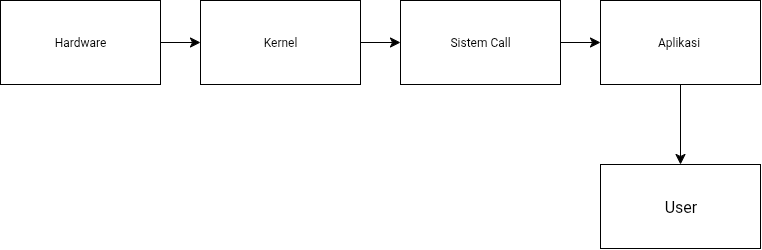

The diagram above was exported from draw.io. Its source (the exported page's mxGraphModel, read from the mxfile embedded in the PNG):
<mxGraphModel dx="831" dy="2649" grid="1" gridSize="10" guides="1" tooltips="1" connect="1" arrows="1" fold="1" page="1" pageScale="1" pageWidth="827" pageHeight="1169" background="none" math="1" shadow="0">
  <root>
    <mxCell id="0" />
    <mxCell id="1" parent="0" />
    <mxCell id="Wo4NaQ7me_kFeYShLcRG-1" value="&lt;font style=&quot;vertical-align: inherit;&quot; dir=&quot;auto&quot;&gt;&lt;font style=&quot;vertical-align: inherit;&quot; dir=&quot;auto&quot;&gt;Hardware&lt;/font&gt;&lt;/font&gt;" style="whiteSpace=wrap;html=1;" parent="1" vertex="1">
      <mxGeometry x="40" y="-644" width="160" height="84" as="geometry" />
    </mxCell>
    <mxCell id="YuEfeqDnN7test7ET65q-1" value="&lt;font style=&quot;vertical-align: inherit;&quot; dir=&quot;auto&quot;&gt;&lt;font style=&quot;vertical-align: inherit;&quot; dir=&quot;auto&quot;&gt;&lt;font style=&quot;vertical-align: inherit;&quot; dir=&quot;auto&quot;&gt;&lt;font style=&quot;vertical-align: inherit;&quot; dir=&quot;auto&quot;&gt;&lt;font style=&quot;vertical-align: inherit;&quot; dir=&quot;auto&quot;&gt;&lt;font style=&quot;vertical-align: inherit;&quot; dir=&quot;auto&quot;&gt;Aplikasi&amp;nbsp;&lt;/font&gt;&lt;/font&gt;&lt;/font&gt;&lt;/font&gt;&lt;/font&gt;&lt;/font&gt;" style="whiteSpace=wrap;html=1;" parent="1" vertex="1">
      <mxGeometry x="640" y="-644" width="160" height="84" as="geometry" />
    </mxCell>
    <mxCell id="YuEfeqDnN7test7ET65q-2" value="&lt;font style=&quot;vertical-align: inherit;&quot; dir=&quot;auto&quot;&gt;&lt;font style=&quot;vertical-align: inherit;&quot; dir=&quot;auto&quot;&gt;Sistem Call&lt;/font&gt;&lt;/font&gt;" style="whiteSpace=wrap;html=1;" parent="1" vertex="1">
      <mxGeometry x="440" y="-644" width="160" height="84" as="geometry" />
    </mxCell>
    <mxCell id="YuEfeqDnN7test7ET65q-3" value="&lt;font style=&quot;vertical-align: inherit;&quot; dir=&quot;auto&quot;&gt;&lt;font style=&quot;vertical-align: inherit;&quot; dir=&quot;auto&quot;&gt;Kernel&lt;/font&gt;&lt;/font&gt;" style="whiteSpace=wrap;html=1;" parent="1" vertex="1">
      <mxGeometry x="240" y="-644" width="160" height="84" as="geometry" />
    </mxCell>
    <mxCell id="YuEfeqDnN7test7ET65q-4" value="" style="edgeStyle=none;orthogonalLoop=1;jettySize=auto;html=1;rounded=0;fontSize=12;startSize=8;endSize=8;curved=1;exitX=1;exitY=0.5;exitDx=0;exitDy=0;entryX=0;entryY=0.5;entryDx=0;entryDy=0;" parent="1" source="Wo4NaQ7me_kFeYShLcRG-1" target="YuEfeqDnN7test7ET65q-3" edge="1">
      <mxGeometry width="140" relative="1" as="geometry">
        <mxPoint x="200" y="-500" as="sourcePoint" />
        <mxPoint x="340" y="-500" as="targetPoint" />
        <Array as="points" />
      </mxGeometry>
    </mxCell>
    <mxCell id="YuEfeqDnN7test7ET65q-5" value="" style="edgeStyle=none;orthogonalLoop=1;jettySize=auto;html=1;rounded=0;fontSize=12;startSize=8;endSize=8;curved=1;entryX=0;entryY=0.5;entryDx=0;entryDy=0;exitX=1;exitY=0.5;exitDx=0;exitDy=0;" parent="1" source="YuEfeqDnN7test7ET65q-3" target="YuEfeqDnN7test7ET65q-2" edge="1">
      <mxGeometry width="140" relative="1" as="geometry">
        <mxPoint x="210" y="-490" as="sourcePoint" />
        <mxPoint x="350" y="-490" as="targetPoint" />
        <Array as="points" />
      </mxGeometry>
    </mxCell>
    <mxCell id="YuEfeqDnN7test7ET65q-6" value="" style="edgeStyle=none;orthogonalLoop=1;jettySize=auto;html=1;rounded=0;fontSize=12;startSize=8;endSize=8;curved=1;exitX=1;exitY=0.5;exitDx=0;exitDy=0;entryX=0;entryY=0.5;entryDx=0;entryDy=0;" parent="1" source="YuEfeqDnN7test7ET65q-2" target="YuEfeqDnN7test7ET65q-1" edge="1">
      <mxGeometry width="140" relative="1" as="geometry">
        <mxPoint x="220" y="-480" as="sourcePoint" />
        <mxPoint x="360" y="-480" as="targetPoint" />
        <Array as="points" />
      </mxGeometry>
    </mxCell>
    <mxCell id="YuEfeqDnN7test7ET65q-7" value="" style="edgeStyle=none;orthogonalLoop=1;jettySize=auto;html=1;rounded=0;fontSize=12;startSize=8;endSize=8;curved=1;exitX=0.5;exitY=1;exitDx=0;exitDy=0;entryX=0.5;entryY=0;entryDx=0;entryDy=0;" parent="1" source="YuEfeqDnN7test7ET65q-1" target="QdbKp9vDOXeyU-ubzsXV-1" edge="1">
      <mxGeometry width="140" relative="1" as="geometry">
        <mxPoint x="230" y="-470" as="sourcePoint" />
        <mxPoint x="370" y="-470" as="targetPoint" />
        <Array as="points" />
      </mxGeometry>
    </mxCell>
    <mxCell id="QdbKp9vDOXeyU-ubzsXV-1" value="" style="whiteSpace=wrap;html=1;" parent="1" vertex="1">
      <mxGeometry x="640" y="-480" width="160" height="84" as="geometry" />
    </mxCell>
    <mxCell id="TUyoX25-yluHXv036H0N-1" value="&lt;font style=&quot;vertical-align: inherit;&quot; dir=&quot;auto&quot;&gt;&lt;font style=&quot;vertical-align: inherit;&quot; dir=&quot;auto&quot;&gt;User&lt;/font&gt;&lt;/font&gt;" style="text;html=1;align=center;verticalAlign=middle;resizable=0;points=[];autosize=1;strokeColor=none;fillColor=none;fontSize=16;" parent="1" vertex="1">
      <mxGeometry x="690" y="-453" width="60" height="30" as="geometry" />
    </mxCell>
  </root>
</mxGraphModel>